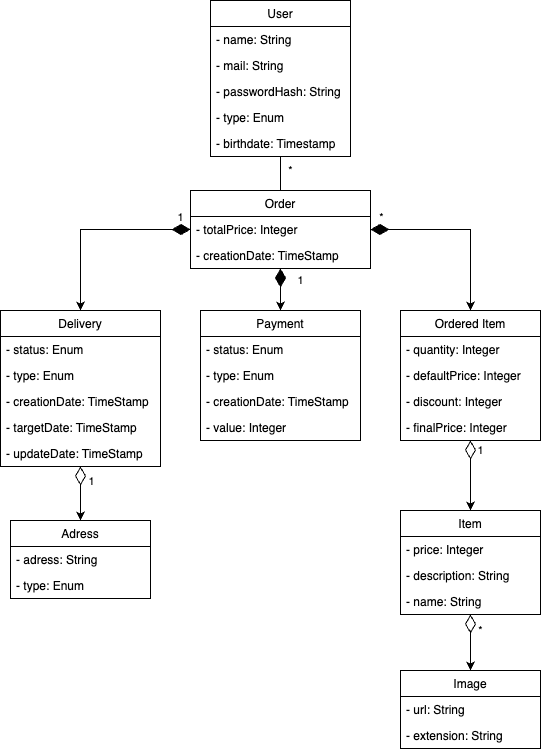

The diagram above was exported from draw.io. Its source (the exported page's mxGraphModel, read from the mxfile embedded in the PNG):
<mxGraphModel dx="984" dy="624" grid="1" gridSize="10" guides="1" tooltips="1" connect="1" arrows="1" fold="1" page="1" pageScale="1" pageWidth="827" pageHeight="1169" math="0" shadow="0">
  <root>
    <mxCell id="0" />
    <mxCell id="1" parent="0" />
    <mxCell id="2" style="edgeStyle=orthogonalEdgeStyle;rounded=0;orthogonalLoop=1;jettySize=auto;html=1;startArrow=diamondThin;startFill=1;startSize=16;" edge="1" source="6" target="11" parent="1">
      <mxGeometry relative="1" as="geometry" />
    </mxCell>
    <mxCell id="3" value="1" style="edgeLabel;html=1;align=center;verticalAlign=middle;resizable=0;points=[];" vertex="1" connectable="0" parent="2">
      <mxGeometry x="-0.8848" y="-1" relative="1" as="geometry">
        <mxPoint y="-12" as="offset" />
      </mxGeometry>
    </mxCell>
    <mxCell id="4" value="1" style="edgeStyle=orthogonalEdgeStyle;rounded=0;orthogonalLoop=1;jettySize=auto;html=1;entryX=0.5;entryY=0;entryDx=0;entryDy=0;startArrow=diamondThin;startFill=1;startSize=16;" edge="1" source="6" target="17" parent="1">
      <mxGeometry x="-0.5862" y="20" relative="1" as="geometry">
        <mxPoint as="offset" />
      </mxGeometry>
    </mxCell>
    <mxCell id="5" value="*" style="edgeStyle=orthogonalEdgeStyle;rounded=0;orthogonalLoop=1;jettySize=auto;html=1;exitX=0.5;exitY=0;exitDx=0;exitDy=0;startArrow=none;startFill=0;startSize=6;endArrow=none;endFill=0;" edge="1" source="6" target="41" parent="1">
      <mxGeometry x="0.1765" y="-10" relative="1" as="geometry">
        <Array as="points">
          <mxPoint x="400" y="180" />
          <mxPoint x="400" y="180" />
        </Array>
        <mxPoint as="offset" />
      </mxGeometry>
    </mxCell>
    <mxCell id="6" value="Order" style="swimlane;fontStyle=0;childLayout=stackLayout;horizontal=1;startSize=26;fillColor=none;horizontalStack=0;resizeParent=1;resizeParentMax=0;resizeLast=0;collapsible=1;marginBottom=0;" vertex="1" parent="1">
      <mxGeometry x="310" y="200" width="180" height="78" as="geometry" />
    </mxCell>
    <mxCell id="7" value="- totalPrice: Integer" style="text;strokeColor=none;fillColor=none;align=left;verticalAlign=top;spacingLeft=4;spacingRight=4;overflow=hidden;rotatable=0;points=[[0,0.5],[1,0.5]];portConstraint=eastwest;" vertex="1" parent="6">
      <mxGeometry y="26" width="180" height="26" as="geometry" />
    </mxCell>
    <mxCell id="8" value="- creationDate: TimeStamp" style="text;strokeColor=none;fillColor=none;align=left;verticalAlign=top;spacingLeft=4;spacingRight=4;overflow=hidden;rotatable=0;points=[[0,0.5],[1,0.5]];portConstraint=eastwest;" vertex="1" parent="6">
      <mxGeometry y="52" width="180" height="26" as="geometry" />
    </mxCell>
    <mxCell id="9" style="edgeStyle=orthogonalEdgeStyle;rounded=0;orthogonalLoop=1;jettySize=auto;html=1;entryX=0.5;entryY=0;entryDx=0;entryDy=0;startArrow=diamondThin;startFill=0;startSize=16;" edge="1" source="11" target="38" parent="1">
      <mxGeometry relative="1" as="geometry" />
    </mxCell>
    <mxCell id="10" value="1" style="edgeLabel;html=1;align=center;verticalAlign=middle;resizable=0;points=[];" vertex="1" connectable="0" parent="9">
      <mxGeometry x="-0.0741" y="-2" relative="1" as="geometry">
        <mxPoint x="12" y="-11" as="offset" />
      </mxGeometry>
    </mxCell>
    <mxCell id="11" value="Delivery" style="swimlane;fontStyle=0;childLayout=stackLayout;horizontal=1;startSize=26;fillColor=none;horizontalStack=0;resizeParent=1;resizeParentMax=0;resizeLast=0;collapsible=1;marginBottom=0;" vertex="1" parent="1">
      <mxGeometry x="120" y="320" width="160" height="156" as="geometry" />
    </mxCell>
    <mxCell id="12" value="- status: Enum" style="text;strokeColor=none;fillColor=none;align=left;verticalAlign=top;spacingLeft=4;spacingRight=4;overflow=hidden;rotatable=0;points=[[0,0.5],[1,0.5]];portConstraint=eastwest;" vertex="1" parent="11">
      <mxGeometry y="26" width="160" height="26" as="geometry" />
    </mxCell>
    <mxCell id="13" value="- type: Enum" style="text;strokeColor=none;fillColor=none;align=left;verticalAlign=top;spacingLeft=4;spacingRight=4;overflow=hidden;rotatable=0;points=[[0,0.5],[1,0.5]];portConstraint=eastwest;" vertex="1" parent="11">
      <mxGeometry y="52" width="160" height="26" as="geometry" />
    </mxCell>
    <mxCell id="14" value="- creationDate: TimeStamp" style="text;strokeColor=none;fillColor=none;align=left;verticalAlign=top;spacingLeft=4;spacingRight=4;overflow=hidden;rotatable=0;points=[[0,0.5],[1,0.5]];portConstraint=eastwest;" vertex="1" parent="11">
      <mxGeometry y="78" width="160" height="26" as="geometry" />
    </mxCell>
    <mxCell id="15" value="- targetDate: TimeStamp" style="text;strokeColor=none;fillColor=none;align=left;verticalAlign=top;spacingLeft=4;spacingRight=4;overflow=hidden;rotatable=0;points=[[0,0.5],[1,0.5]];portConstraint=eastwest;" vertex="1" parent="11">
      <mxGeometry y="104" width="160" height="26" as="geometry" />
    </mxCell>
    <mxCell id="16" value="- updateDate: TimeStamp" style="text;strokeColor=none;fillColor=none;align=left;verticalAlign=top;spacingLeft=4;spacingRight=4;overflow=hidden;rotatable=0;points=[[0,0.5],[1,0.5]];portConstraint=eastwest;" vertex="1" parent="11">
      <mxGeometry y="130" width="160" height="26" as="geometry" />
    </mxCell>
    <mxCell id="17" value="Payment" style="swimlane;fontStyle=0;childLayout=stackLayout;horizontal=1;startSize=26;fillColor=none;horizontalStack=0;resizeParent=1;resizeParentMax=0;resizeLast=0;collapsible=1;marginBottom=0;" vertex="1" parent="1">
      <mxGeometry x="320" y="320" width="160" height="130" as="geometry" />
    </mxCell>
    <mxCell id="18" value="- status: Enum" style="text;strokeColor=none;fillColor=none;align=left;verticalAlign=top;spacingLeft=4;spacingRight=4;overflow=hidden;rotatable=0;points=[[0,0.5],[1,0.5]];portConstraint=eastwest;" vertex="1" parent="17">
      <mxGeometry y="26" width="160" height="26" as="geometry" />
    </mxCell>
    <mxCell id="19" value="- type: Enum" style="text;strokeColor=none;fillColor=none;align=left;verticalAlign=top;spacingLeft=4;spacingRight=4;overflow=hidden;rotatable=0;points=[[0,0.5],[1,0.5]];portConstraint=eastwest;" vertex="1" parent="17">
      <mxGeometry y="52" width="160" height="26" as="geometry" />
    </mxCell>
    <mxCell id="20" value="- creationDate: TimeStamp" style="text;strokeColor=none;fillColor=none;align=left;verticalAlign=top;spacingLeft=4;spacingRight=4;overflow=hidden;rotatable=0;points=[[0,0.5],[1,0.5]];portConstraint=eastwest;" vertex="1" parent="17">
      <mxGeometry y="78" width="160" height="26" as="geometry" />
    </mxCell>
    <mxCell id="21" value="- value: Integer" style="text;strokeColor=none;fillColor=none;align=left;verticalAlign=top;spacingLeft=4;spacingRight=4;overflow=hidden;rotatable=0;points=[[0,0.5],[1,0.5]];portConstraint=eastwest;" vertex="1" parent="17">
      <mxGeometry y="104" width="160" height="26" as="geometry" />
    </mxCell>
    <mxCell id="22" value="1" style="edgeStyle=orthogonalEdgeStyle;rounded=0;orthogonalLoop=1;jettySize=auto;html=1;entryX=0.5;entryY=0;entryDx=0;entryDy=0;startArrow=diamondThin;startFill=0;startSize=16;" edge="1" source="23" target="29" parent="1">
      <mxGeometry x="-0.7143" y="10" relative="1" as="geometry">
        <Array as="points">
          <mxPoint x="590" y="470" />
          <mxPoint x="590" y="470" />
        </Array>
        <mxPoint as="offset" />
      </mxGeometry>
    </mxCell>
    <mxCell id="23" value="Ordered Item" style="swimlane;fontStyle=0;childLayout=stackLayout;horizontal=1;startSize=26;fillColor=none;horizontalStack=0;resizeParent=1;resizeParentMax=0;resizeLast=0;collapsible=1;marginBottom=0;" vertex="1" parent="1">
      <mxGeometry x="520" y="320" width="140" height="130" as="geometry" />
    </mxCell>
    <mxCell id="24" value="- quantity: Integer" style="text;strokeColor=none;fillColor=none;align=left;verticalAlign=top;spacingLeft=4;spacingRight=4;overflow=hidden;rotatable=0;points=[[0,0.5],[1,0.5]];portConstraint=eastwest;" vertex="1" parent="23">
      <mxGeometry y="26" width="140" height="26" as="geometry" />
    </mxCell>
    <mxCell id="25" value="- defaultPrice: Integer" style="text;strokeColor=none;fillColor=none;align=left;verticalAlign=top;spacingLeft=4;spacingRight=4;overflow=hidden;rotatable=0;points=[[0,0.5],[1,0.5]];portConstraint=eastwest;" vertex="1" parent="23">
      <mxGeometry y="52" width="140" height="26" as="geometry" />
    </mxCell>
    <mxCell id="26" value="- discount: Integer" style="text;strokeColor=none;fillColor=none;align=left;verticalAlign=top;spacingLeft=4;spacingRight=4;overflow=hidden;rotatable=0;points=[[0,0.5],[1,0.5]];portConstraint=eastwest;" vertex="1" parent="23">
      <mxGeometry y="78" width="140" height="26" as="geometry" />
    </mxCell>
    <mxCell id="27" value="- finalPrice: Integer" style="text;strokeColor=none;fillColor=none;align=left;verticalAlign=top;spacingLeft=4;spacingRight=4;overflow=hidden;rotatable=0;points=[[0,0.5],[1,0.5]];portConstraint=eastwest;" vertex="1" parent="23">
      <mxGeometry y="104" width="140" height="26" as="geometry" />
    </mxCell>
    <mxCell id="28" value="*" style="edgeStyle=orthogonalEdgeStyle;rounded=0;orthogonalLoop=1;jettySize=auto;html=1;entryX=0.5;entryY=0;entryDx=0;entryDy=0;startArrow=diamondThin;startFill=0;endArrow=classic;endFill=1;startSize=16;" edge="1" source="29" target="33" parent="1">
      <mxGeometry x="-0.4286" y="10" relative="1" as="geometry">
        <Array as="points">
          <mxPoint x="590" y="640" />
          <mxPoint x="590" y="640" />
        </Array>
        <mxPoint as="offset" />
      </mxGeometry>
    </mxCell>
    <mxCell id="29" value="Item" style="swimlane;fontStyle=0;childLayout=stackLayout;horizontal=1;startSize=26;fillColor=none;horizontalStack=0;resizeParent=1;resizeParentMax=0;resizeLast=0;collapsible=1;marginBottom=0;" vertex="1" parent="1">
      <mxGeometry x="520" y="520" width="140" height="104" as="geometry" />
    </mxCell>
    <mxCell id="30" value="- price: Integer" style="text;strokeColor=none;fillColor=none;align=left;verticalAlign=top;spacingLeft=4;spacingRight=4;overflow=hidden;rotatable=0;points=[[0,0.5],[1,0.5]];portConstraint=eastwest;" vertex="1" parent="29">
      <mxGeometry y="26" width="140" height="26" as="geometry" />
    </mxCell>
    <mxCell id="31" value="- description: String" style="text;strokeColor=none;fillColor=none;align=left;verticalAlign=top;spacingLeft=4;spacingRight=4;overflow=hidden;rotatable=0;points=[[0,0.5],[1,0.5]];portConstraint=eastwest;" vertex="1" parent="29">
      <mxGeometry y="52" width="140" height="26" as="geometry" />
    </mxCell>
    <mxCell id="32" value="- name: String" style="text;strokeColor=none;fillColor=none;align=left;verticalAlign=top;spacingLeft=4;spacingRight=4;overflow=hidden;rotatable=0;points=[[0,0.5],[1,0.5]];portConstraint=eastwest;" vertex="1" parent="29">
      <mxGeometry y="78" width="140" height="26" as="geometry" />
    </mxCell>
    <mxCell id="33" value="Image" style="swimlane;fontStyle=0;childLayout=stackLayout;horizontal=1;startSize=26;fillColor=none;horizontalStack=0;resizeParent=1;resizeParentMax=0;resizeLast=0;collapsible=1;marginBottom=0;" vertex="1" parent="1">
      <mxGeometry x="520" y="680" width="140" height="78" as="geometry" />
    </mxCell>
    <mxCell id="34" value="- url: String" style="text;strokeColor=none;fillColor=none;align=left;verticalAlign=top;spacingLeft=4;spacingRight=4;overflow=hidden;rotatable=0;points=[[0,0.5],[1,0.5]];portConstraint=eastwest;" vertex="1" parent="33">
      <mxGeometry y="26" width="140" height="26" as="geometry" />
    </mxCell>
    <mxCell id="35" value="- extension: String" style="text;strokeColor=none;fillColor=none;align=left;verticalAlign=top;spacingLeft=4;spacingRight=4;overflow=hidden;rotatable=0;points=[[0,0.5],[1,0.5]];portConstraint=eastwest;" vertex="1" parent="33">
      <mxGeometry y="52" width="140" height="26" as="geometry" />
    </mxCell>
    <mxCell id="36" style="edgeStyle=orthogonalEdgeStyle;rounded=0;orthogonalLoop=1;jettySize=auto;html=1;entryX=0.5;entryY=0;entryDx=0;entryDy=0;startArrow=diamondThin;startFill=1;startSize=16;" edge="1" source="7" target="23" parent="1">
      <mxGeometry relative="1" as="geometry" />
    </mxCell>
    <mxCell id="37" value="*" style="edgeLabel;html=1;align=center;verticalAlign=middle;resizable=0;points=[];" vertex="1" connectable="0" parent="36">
      <mxGeometry x="0.2155" y="1" relative="1" as="geometry">
        <mxPoint x="-91" y="-23" as="offset" />
      </mxGeometry>
    </mxCell>
    <mxCell id="38" value="Adress" style="swimlane;fontStyle=0;childLayout=stackLayout;horizontal=1;startSize=26;fillColor=none;horizontalStack=0;resizeParent=1;resizeParentMax=0;resizeLast=0;collapsible=1;marginBottom=0;" vertex="1" parent="1">
      <mxGeometry x="130" y="530" width="140" height="78" as="geometry" />
    </mxCell>
    <mxCell id="39" value="- adress: String" style="text;strokeColor=none;fillColor=none;align=left;verticalAlign=top;spacingLeft=4;spacingRight=4;overflow=hidden;rotatable=0;points=[[0,0.5],[1,0.5]];portConstraint=eastwest;" vertex="1" parent="38">
      <mxGeometry y="26" width="140" height="26" as="geometry" />
    </mxCell>
    <mxCell id="40" value="- type: Enum" style="text;strokeColor=none;fillColor=none;align=left;verticalAlign=top;spacingLeft=4;spacingRight=4;overflow=hidden;rotatable=0;points=[[0,0.5],[1,0.5]];portConstraint=eastwest;" vertex="1" parent="38">
      <mxGeometry y="52" width="140" height="26" as="geometry" />
    </mxCell>
    <mxCell id="41" value="User" style="swimlane;fontStyle=0;childLayout=stackLayout;horizontal=1;startSize=26;fillColor=none;horizontalStack=0;resizeParent=1;resizeParentMax=0;resizeLast=0;collapsible=1;marginBottom=0;" vertex="1" parent="1">
      <mxGeometry x="330" y="10" width="140" height="156" as="geometry" />
    </mxCell>
    <mxCell id="42" value="- name: String" style="text;strokeColor=none;fillColor=none;align=left;verticalAlign=top;spacingLeft=4;spacingRight=4;overflow=hidden;rotatable=0;points=[[0,0.5],[1,0.5]];portConstraint=eastwest;" vertex="1" parent="41">
      <mxGeometry y="26" width="140" height="26" as="geometry" />
    </mxCell>
    <mxCell id="43" value="- mail: String" style="text;strokeColor=none;fillColor=none;align=left;verticalAlign=top;spacingLeft=4;spacingRight=4;overflow=hidden;rotatable=0;points=[[0,0.5],[1,0.5]];portConstraint=eastwest;" vertex="1" parent="41">
      <mxGeometry y="52" width="140" height="26" as="geometry" />
    </mxCell>
    <mxCell id="44" value="- passwordHash: String" style="text;strokeColor=none;fillColor=none;align=left;verticalAlign=top;spacingLeft=4;spacingRight=4;overflow=hidden;rotatable=0;points=[[0,0.5],[1,0.5]];portConstraint=eastwest;" vertex="1" parent="41">
      <mxGeometry y="78" width="140" height="26" as="geometry" />
    </mxCell>
    <mxCell id="45" value="- type: Enum" style="text;strokeColor=none;fillColor=none;align=left;verticalAlign=top;spacingLeft=4;spacingRight=4;overflow=hidden;rotatable=0;points=[[0,0.5],[1,0.5]];portConstraint=eastwest;" vertex="1" parent="41">
      <mxGeometry y="104" width="140" height="26" as="geometry" />
    </mxCell>
    <mxCell id="46" value="- birthdate: Timestamp" style="text;strokeColor=none;fillColor=none;align=left;verticalAlign=top;spacingLeft=4;spacingRight=4;overflow=hidden;rotatable=0;points=[[0,0.5],[1,0.5]];portConstraint=eastwest;" vertex="1" parent="41">
      <mxGeometry y="130" width="140" height="26" as="geometry" />
    </mxCell>
  </root>
</mxGraphModel>